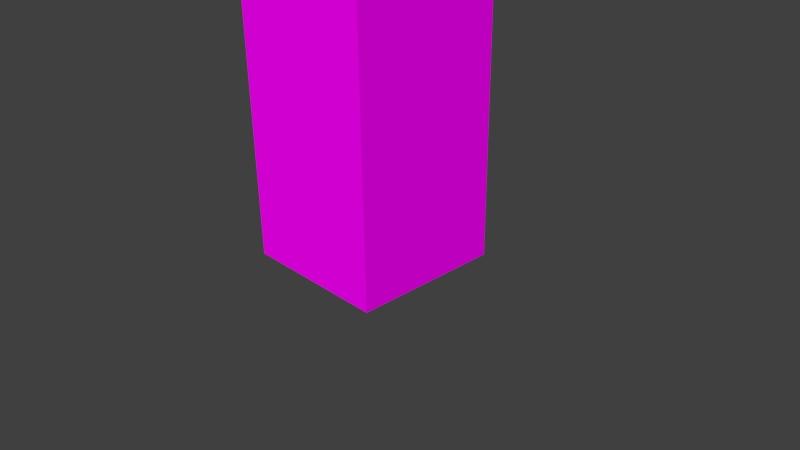 # Source: la-tree.blend.blend  (saved by Blender 2.76.0; exported with 4.5.12 LTS)
import bpy
from mathutils import Matrix  # noqa: F401  (used for matrix-valued properties, if any)

bpy.ops.wm.read_factory_settings(use_empty=True)
scene = bpy.context.scene
scene.name = 'Scene'

# ---- collections
col_collection_1 = bpy.data.collections.new('Collection 1'); scene.collection.children.link(col_collection_1)

# ---- images (referenced by path relative to the original .blend; pixels are not part of the script)
import os
ASSET_DIR = os.environ.get("B2B_ASSET_DIR", "")  # directory of the original .blend (textures are referenced by path, not embedded)
HERE = os.path.dirname(os.path.abspath(__file__))  # packed textures are extracted next to this script under _unpacked/

def load_image(name, relpath, width, height, colorspace="sRGB"):
    """Load a texture the original file referenced (path relative to the .blend, or extracted next to this script)."""
    p = next((c for c in (os.path.join(HERE, relpath), os.path.join(ASSET_DIR, relpath)) if relpath and os.path.exists(c)), "")
    if p:
        img = bpy.data.images.load(p, check_existing=True)
        img.name = name
    else:  # same state as the original file: an image datablock whose file is absent (Cycles renders it pink)
        img = bpy.data.images.new(name, width, height)
        img.source = "FILE"
        img.filepath = "//" + (relpath or name)
    img.colorspace_settings.name = colorspace
    return img
img_5874490_leafs_texture_in_vector_mode_stock_vector_tropical__000 = load_image('5874490-leafs-texture-in-vector-mode-Stock-Vector-tropical-.000', '5874490-leafs-texture-in-vector-mode-Stock-Vector-tropical-rainforest.jpg', 1024, 1024, 'sRGB')
img_bark_loo_jpg_001 = load_image('bark_loo.jpg.001', 'bark_loo.jpg', 1024, 1024, 'sRGB')

# ---- materials (node trees are filled in below, after node groups)
mat_material_005 = bpy.data.materials.new('Material.005')
mat_material_005.alpha_threshold = 0.0
mat_material_005.preview_render_type = 'CUBE'
mat_material_005.roughness = 0.5
mat_material_006 = bpy.data.materials.new('Material.006')
mat_material_006.alpha_threshold = 0.0
mat_material_006.roughness = 0.5
mat_material_007 = bpy.data.materials.new('Material.007')
mat_material_007.alpha_threshold = 0.0
mat_material_007.roughness = 0.5
mat_material_008 = bpy.data.materials.new('Material.008')
mat_material_008.alpha_threshold = 0.0
mat_material_008.roughness = 0.5

# ---- material node trees
mat_material_005.use_nodes = True; mat_material_005.node_tree.nodes.clear()
_N = mat_material_005.node_tree.nodes; _L = mat_material_005.node_tree.links
n0 = _N.new('ShaderNodeOutputMaterial'); n0.name = 'Material Output'; n0.location = (300, 300)
n1 = _N.new('ShaderNodeTexImage'); n1.name = 'Image Texture'; n1.location = (-180, 300)
n1.width = 140
n1.image = img_5874490_leafs_texture_in_vector_mode_stock_vector_tropical__000
n2 = _N.new('ShaderNodeBsdfAnisotropic'); n2.name = 'Glossy BSDF'; n2.location = (10, 300)
n2.distribution = 'GGX'
n2.inputs[1].default_value = 0.0
_L.new(n2.outputs[0], n0.inputs[0])
_L.new(n1.outputs[0], n2.inputs[0])
n0.is_active_output = True
mat_material_006.use_nodes = True; mat_material_006.node_tree.nodes.clear()
_N = mat_material_006.node_tree.nodes; _L = mat_material_006.node_tree.links
n0 = _N.new('ShaderNodeOutputMaterial'); n0.name = 'Material Output'; n0.location = (300, 300)
n1 = _N.new('ShaderNodeBsdfDiffuse'); n1.name = 'Diffuse BSDF'; n1.location = (10, 300)
n2 = _N.new('ShaderNodeTexImage'); n2.name = 'Image Texture'; n2.location = (-180, 300)
n2.width = 140
n2.image = img_5874490_leafs_texture_in_vector_mode_stock_vector_tropical__000
_L.new(n1.outputs[0], n0.inputs[0])
_L.new(n2.outputs[0], n1.inputs[0])
n0.is_active_output = True
mat_material_007.use_nodes = True; mat_material_007.node_tree.nodes.clear()
_N = mat_material_007.node_tree.nodes; _L = mat_material_007.node_tree.links
n0 = _N.new('ShaderNodeOutputMaterial'); n0.name = 'Material Output'; n0.location = (300, 300)
n1 = _N.new('ShaderNodeBsdfDiffuse'); n1.name = 'Diffuse BSDF'; n1.location = (10, 300)
n2 = _N.new('ShaderNodeTexImage'); n2.name = 'Image Texture'; n2.location = (-180, 300)
n2.width = 140
n2.image = img_5874490_leafs_texture_in_vector_mode_stock_vector_tropical__000
_L.new(n1.outputs[0], n0.inputs[0])
_L.new(n2.outputs[0], n1.inputs[0])
n0.is_active_output = True
mat_material_008.use_nodes = True; mat_material_008.node_tree.nodes.clear()
_N = mat_material_008.node_tree.nodes; _L = mat_material_008.node_tree.links
n0 = _N.new('ShaderNodeOutputMaterial'); n0.name = 'Material Output'; n0.location = (300, 300)
n1 = _N.new('ShaderNodeBsdfDiffuse'); n1.name = 'Diffuse BSDF'; n1.location = (10, 300)
n2 = _N.new('ShaderNodeTexImage'); n2.name = 'Image Texture'; n2.location = (-180, 300)
n2.width = 140
n2.image = img_bark_loo_jpg_001
_L.new(n1.outputs[0], n0.inputs[0])
_L.new(n2.outputs[0], n1.inputs[0])
n0.is_active_output = True

# ---- world
world_world = bpy.data.worlds.new('World'); scene.world = world_world
world_world.color = (0.05088, 0.05088, 0.05088)
world_world.use_sun_shadow = False
world_world.sun_shadow_jitter_overblur = 0.0
world_world.cycles.sampling_method = 'MANUAL'
world_world.cycles.sample_map_resolution = 256

# ---- cameras
cam_camera = bpy.data.cameras.new('Camera')
cam_camera.clip_end = 100.0
cam_camera.lens = 35.0
cam_camera.sensor_width = 32.0
cam_camera.sensor_height = 18.0
cam_camera.ortho_scale = 7.314
cam_camera.dof.focus_distance = 0.0

# ---- meshes
me_cube_004 = bpy.data.meshes.new('Cube.004')
me_cube_004.from_pydata([(1.0, 1.0, 0.0), (1.0, -1.0, 0.0), (-1.0, -1.0, 0.0), (-1.0, 1.0, 0.0), (1.0, 1.0, 2.0), (1.0, -1.0, 2.0), (-1.0, -1.0, 2.0), (-1.0, 1.0, 2.0)], [], [(0, 1, 2, 3), (4, 7, 6, 5), (0, 4, 5, 1), (1, 5, 6, 2), (2, 6, 7, 3), (4, 0, 3, 7)])
me_cube_004.materials.append(mat_material_005)
me_cube_004.use_remesh_preserve_volume = False
me_cube_004.use_remesh_preserve_attributes = False
me_cube_004.use_mirror_vertex_groups = False
me_cube_004.update()
me_cube_003 = bpy.data.meshes.new('Cube.003')
me_cube_003.from_pydata([(1.0, 1.0, 0.0), (1.0, -1.0, 0.0), (-1.0, -1.0, 0.0), (-1.0, 1.0, 0.0), (1.0, 1.0, 2.0), (1.0, -1.0, 2.0), (-1.0, -1.0, 2.0), (-1.0, 1.0, 2.0)], [], [(0, 1, 2, 3), (4, 7, 6, 5), (0, 4, 5, 1), (1, 5, 6, 2), (2, 6, 7, 3), (4, 0, 3, 7)])
me_cube_003.materials.append(mat_material_006)
me_cube_003.use_remesh_preserve_volume = False
me_cube_003.use_remesh_preserve_attributes = False
me_cube_003.use_mirror_vertex_groups = False
me_cube_003.update()
me_cube_002 = bpy.data.meshes.new('Cube.002')
me_cube_002.from_pydata([(1.0, 1.0, 0.0), (1.0, -1.0, 0.0), (-1.0, -1.0, 0.0), (-1.0, 1.0, 0.0), (1.0, 1.0, 2.0), (1.0, -1.0, 2.0), (-1.0, -1.0, 2.0), (-1.0, 1.0, 2.0)], [], [(0, 1, 2, 3), (4, 7, 6, 5), (0, 4, 5, 1), (1, 5, 6, 2), (2, 6, 7, 3), (4, 0, 3, 7)])
me_cube_002.materials.append(mat_material_007)
me_cube_002.use_remesh_preserve_volume = False
me_cube_002.use_remesh_preserve_attributes = False
me_cube_002.use_mirror_vertex_groups = False
me_cube_002.update()
me_cube = bpy.data.meshes.new('Cube')
me_cube.from_pydata([(1.0, 1.0, 0.0), (1.0, -1.0, 0.0), (-1.0, -1.0, 0.0), (-1.0, 1.0, 0.0), (1.0, 1.0, 2.0), (1.0, -1.0, 2.0), (-1.0, -1.0, 2.0), (-1.0, 1.0, 2.0)], [], [(0, 1, 2, 3), (4, 7, 6, 5), (0, 4, 5, 1), (1, 5, 6, 2), (2, 6, 7, 3), (4, 0, 3, 7)])
me_cube.materials.append(mat_material_008)
me_cube.use_remesh_preserve_volume = False
me_cube.use_remesh_preserve_attributes = False
me_cube.use_mirror_vertex_groups = False
me_cube.update()

# ---- objects
ob_cube_003 = bpy.data.objects.new('Cube.003', me_cube_004)
ob_cube_002 = bpy.data.objects.new('Cube.002', me_cube_003)
ob_cube_001 = bpy.data.objects.new('Cube.001', me_cube_002)
ob_cube = bpy.data.objects.new('Cube', me_cube)
ob_camera = bpy.data.objects.new('Camera', cam_camera)

# ---- transforms, parenting, visibility, modifiers, constraints
ob_cube_003.location = (-10.83, -15.15, 22.12)
ob_cube_003.rotation_euler = (1.047, 0.0, 4.189)
ob_cube_003.scale = (1.0, 1.0, 10.0)
ob_cube_003.lock_rotations_4d = False
ob_cube_003.empty_display_type = 'ARROWS'
ob_cube_003.lineart.crease_threshold = 0.0
ob_cube_002.location = (-10.83, -15.15, 22.12)
ob_cube_002.rotation_euler = (1.047, 0.0, 0.0)
ob_cube_002.scale = (1.0, 1.0, 10.0)
ob_cube_002.lock_rotations_4d = False
ob_cube_002.empty_display_type = 'ARROWS'
ob_cube_002.lineart.crease_threshold = 0.0
ob_cube_001.location = (-10.83, -15.15, 22.12)
ob_cube_001.rotation_euler = (1.047, 0.0, 2.094)
ob_cube_001.scale = (1.0, 1.0, 10.0)
ob_cube_001.lock_rotations_4d = False
ob_cube_001.empty_display_type = 'ARROWS'
ob_cube_001.lineart.crease_threshold = 0.0
ob_cube.location = (-10.83, -15.15, 2.118)
ob_cube.scale = (1.0, 1.0, 10.0)
ob_cube.lock_rotations_4d = False
ob_cube.empty_display_type = 'ARROWS'
ob_cube.lineart.crease_threshold = 0.0
ob_camera.location = (-3.347, -21.66, 7.462)
ob_camera.rotation_euler = (1.109, 0.01082, 0.8149)
ob_camera.lock_rotations_4d = False
ob_camera.empty_display_type = 'ARROWS'
ob_camera.color = (0.0, 0.0, 0.0, 0.0)
ob_camera.display_type = 'WIRE'
ob_camera.lineart.crease_threshold = 0.0

# ---- collection membership
col_collection_1.objects.link(ob_cube_003)
col_collection_1.objects.link(ob_cube_002)
col_collection_1.objects.link(ob_cube_001)
col_collection_1.objects.link(ob_cube)
col_collection_1.objects.link(ob_camera)

# ---- scene / render settings (as saved in the file)
scene.camera = ob_camera
scene.frame_start = 1; scene.frame_end = 250; scene.frame_set(1)
scene.render.engine = 'CYCLES'
scene.render.resolution_percentage = 50
scene.render.dither_intensity = 0.0
scene.cycles.use_denoising = False
scene.cycles.samples = 10
scene.cycles.sampling_pattern = 'TABULATED_SOBOL'
scene.cycles.light_sampling_threshold = 0.0
scene.cycles.use_adaptive_sampling = False
scene.cycles.use_light_tree = False
scene.cycles.blur_glossy = 0.0
scene.cycles.pixel_filter_type = 'GAUSSIAN'
scene.cycles.sample_clamp_indirect = 0.0
scene.view_settings.view_transform = 'Standard'
bpy.context.view_layer.update()

# ---- added for rendering (the .blend has no usable light): sun
light_auto_sun = bpy.data.lights.new('AutoSun', 'SUN')
light_auto_sun.energy = 3.0
light_auto_sun.angle = 0.0523599
ob_auto_sun = bpy.data.objects.new('AutoSun', light_auto_sun)
scene.collection.objects.link(ob_auto_sun)
ob_auto_sun.rotation_euler = (0.872665, 0.174533, 0.523599)
bpy.context.view_layer.update()
